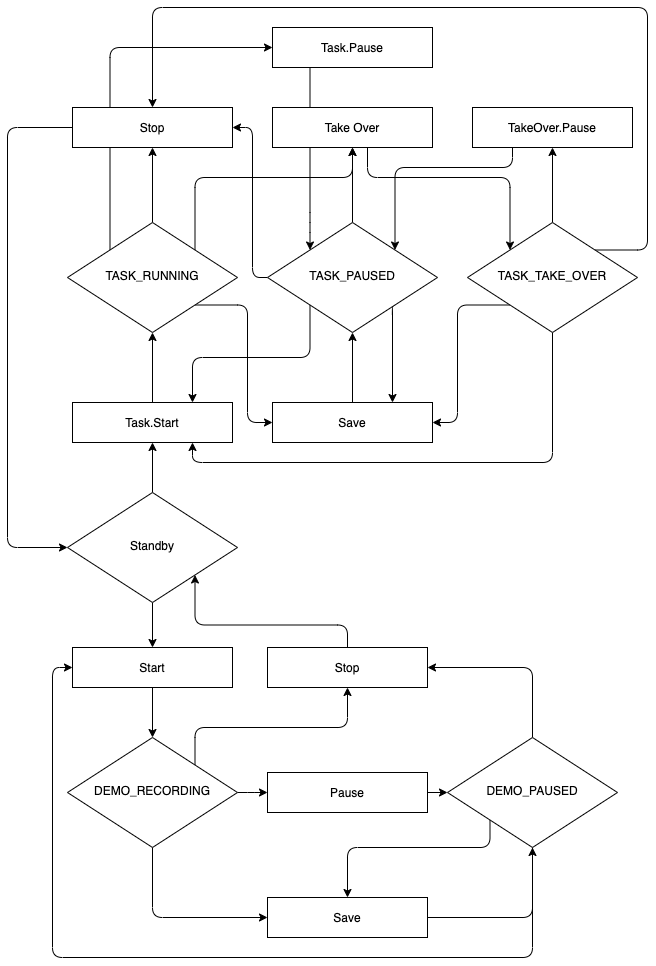

The diagram above was exported from draw.io. Its source (the exported page's mxGraphModel, read from the mxfile embedded in the PNG):
<mxGraphModel dx="1426" dy="826" grid="1" gridSize="10" guides="1" tooltips="1" connect="1" arrows="1" fold="1" page="1" pageScale="1" pageWidth="827" pageHeight="1169" math="0" shadow="0">
  <root>
    <mxCell id="WIyWlLk6GJQsqaUBKTNV-0" />
    <mxCell id="WIyWlLk6GJQsqaUBKTNV-1" parent="WIyWlLk6GJQsqaUBKTNV-0" />
    <mxCell id="mZvxBKDx3Xi9y_ldqwMo-8" style="edgeStyle=orthogonalEdgeStyle;orthogonalLoop=1;jettySize=auto;html=1;entryX=0.5;entryY=1;entryDx=0;entryDy=0;" edge="1" parent="WIyWlLk6GJQsqaUBKTNV-1" source="WIyWlLk6GJQsqaUBKTNV-3" target="qnoS7hg6FPGnYDH5qCQ0-4">
      <mxGeometry relative="1" as="geometry" />
    </mxCell>
    <mxCell id="WIyWlLk6GJQsqaUBKTNV-3" value="Task.Start" style="whiteSpace=wrap;html=1;fontSize=12;glass=0;strokeWidth=1;shadow=0;" parent="WIyWlLk6GJQsqaUBKTNV-1" vertex="1">
      <mxGeometry x="155" y="475" width="160" height="40" as="geometry" />
    </mxCell>
    <mxCell id="qnoS7hg6FPGnYDH5qCQ0-11" style="edgeStyle=orthogonalEdgeStyle;orthogonalLoop=1;jettySize=auto;html=1;entryX=0.5;entryY=1;entryDx=0;entryDy=0;" parent="WIyWlLk6GJQsqaUBKTNV-1" source="WIyWlLk6GJQsqaUBKTNV-6" target="WIyWlLk6GJQsqaUBKTNV-3" edge="1">
      <mxGeometry relative="1" as="geometry" />
    </mxCell>
    <mxCell id="qnoS7hg6FPGnYDH5qCQ0-40" style="edgeStyle=orthogonalEdgeStyle;orthogonalLoop=1;jettySize=auto;html=1;entryX=0.5;entryY=0;entryDx=0;entryDy=0;" parent="WIyWlLk6GJQsqaUBKTNV-1" source="WIyWlLk6GJQsqaUBKTNV-6" target="qnoS7hg6FPGnYDH5qCQ0-39" edge="1">
      <mxGeometry relative="1" as="geometry" />
    </mxCell>
    <mxCell id="WIyWlLk6GJQsqaUBKTNV-6" value="Standby" style="rhombus;whiteSpace=wrap;html=1;shadow=0;fontFamily=Helvetica;fontSize=12;align=center;strokeWidth=1;spacing=6;spacingTop=-4;" parent="WIyWlLk6GJQsqaUBKTNV-1" vertex="1">
      <mxGeometry x="150" y="565" width="170" height="110" as="geometry" />
    </mxCell>
    <mxCell id="mZvxBKDx3Xi9y_ldqwMo-9" style="edgeStyle=orthogonalEdgeStyle;orthogonalLoop=1;jettySize=auto;html=1;entryX=0.5;entryY=1;entryDx=0;entryDy=0;" edge="1" parent="WIyWlLk6GJQsqaUBKTNV-1" source="qnoS7hg6FPGnYDH5qCQ0-4" target="qnoS7hg6FPGnYDH5qCQ0-18">
      <mxGeometry relative="1" as="geometry" />
    </mxCell>
    <mxCell id="mZvxBKDx3Xi9y_ldqwMo-10" style="edgeStyle=orthogonalEdgeStyle;orthogonalLoop=1;jettySize=auto;html=1;exitX=1;exitY=0;exitDx=0;exitDy=0;" edge="1" parent="WIyWlLk6GJQsqaUBKTNV-1" source="qnoS7hg6FPGnYDH5qCQ0-4" target="qnoS7hg6FPGnYDH5qCQ0-8">
      <mxGeometry relative="1" as="geometry">
        <Array as="points">
          <mxPoint x="278" y="250" />
          <mxPoint x="435" y="250" />
        </Array>
      </mxGeometry>
    </mxCell>
    <mxCell id="mZvxBKDx3Xi9y_ldqwMo-14" style="edgeStyle=orthogonalEdgeStyle;orthogonalLoop=1;jettySize=auto;html=1;exitX=1;exitY=1;exitDx=0;exitDy=0;entryX=0;entryY=0.5;entryDx=0;entryDy=0;" edge="1" parent="WIyWlLk6GJQsqaUBKTNV-1" source="qnoS7hg6FPGnYDH5qCQ0-4" target="qnoS7hg6FPGnYDH5qCQ0-9">
      <mxGeometry relative="1" as="geometry">
        <Array as="points">
          <mxPoint x="330" y="378" />
          <mxPoint x="330" y="495" />
        </Array>
      </mxGeometry>
    </mxCell>
    <mxCell id="mZvxBKDx3Xi9y_ldqwMo-18" style="edgeStyle=orthogonalEdgeStyle;orthogonalLoop=1;jettySize=auto;html=1;exitX=0;exitY=0;exitDx=0;exitDy=0;entryX=0;entryY=0.5;entryDx=0;entryDy=0;" edge="1" parent="WIyWlLk6GJQsqaUBKTNV-1" source="qnoS7hg6FPGnYDH5qCQ0-4" target="mZvxBKDx3Xi9y_ldqwMo-17">
      <mxGeometry relative="1" as="geometry">
        <Array as="points">
          <mxPoint x="193" y="120" />
        </Array>
      </mxGeometry>
    </mxCell>
    <mxCell id="qnoS7hg6FPGnYDH5qCQ0-4" value="TASK_RUNNING" style="rhombus;whiteSpace=wrap;html=1;shadow=0;fontFamily=Helvetica;fontSize=12;align=center;strokeWidth=1;spacing=6;spacingTop=-4;" parent="WIyWlLk6GJQsqaUBKTNV-1" vertex="1">
      <mxGeometry x="150" y="295" width="170" height="110" as="geometry" />
    </mxCell>
    <mxCell id="mZvxBKDx3Xi9y_ldqwMo-12" style="edgeStyle=orthogonalEdgeStyle;orthogonalLoop=1;jettySize=auto;html=1;entryX=0.5;entryY=1;entryDx=0;entryDy=0;" edge="1" parent="WIyWlLk6GJQsqaUBKTNV-1" source="qnoS7hg6FPGnYDH5qCQ0-5" target="qnoS7hg6FPGnYDH5qCQ0-7">
      <mxGeometry relative="1" as="geometry" />
    </mxCell>
    <mxCell id="mZvxBKDx3Xi9y_ldqwMo-15" style="edgeStyle=orthogonalEdgeStyle;orthogonalLoop=1;jettySize=auto;html=1;exitX=0;exitY=1;exitDx=0;exitDy=0;entryX=1;entryY=0.5;entryDx=0;entryDy=0;" edge="1" parent="WIyWlLk6GJQsqaUBKTNV-1" source="qnoS7hg6FPGnYDH5qCQ0-5" target="qnoS7hg6FPGnYDH5qCQ0-9">
      <mxGeometry relative="1" as="geometry">
        <Array as="points">
          <mxPoint x="540" y="378" />
          <mxPoint x="540" y="495" />
        </Array>
      </mxGeometry>
    </mxCell>
    <mxCell id="mZvxBKDx3Xi9y_ldqwMo-24" style="edgeStyle=orthogonalEdgeStyle;orthogonalLoop=1;jettySize=auto;html=1;entryX=0.75;entryY=1;entryDx=0;entryDy=0;" edge="1" parent="WIyWlLk6GJQsqaUBKTNV-1" source="qnoS7hg6FPGnYDH5qCQ0-5" target="WIyWlLk6GJQsqaUBKTNV-3">
      <mxGeometry relative="1" as="geometry">
        <Array as="points">
          <mxPoint x="635" y="535" />
          <mxPoint x="275" y="535" />
        </Array>
      </mxGeometry>
    </mxCell>
    <mxCell id="mZvxBKDx3Xi9y_ldqwMo-25" style="edgeStyle=orthogonalEdgeStyle;orthogonalLoop=1;jettySize=auto;html=1;exitX=1;exitY=0;exitDx=0;exitDy=0;entryX=0.5;entryY=0;entryDx=0;entryDy=0;" edge="1" parent="WIyWlLk6GJQsqaUBKTNV-1" source="qnoS7hg6FPGnYDH5qCQ0-5" target="qnoS7hg6FPGnYDH5qCQ0-18">
      <mxGeometry relative="1" as="geometry">
        <Array as="points">
          <mxPoint x="730" y="323" />
          <mxPoint x="730" y="80" />
          <mxPoint x="235" y="80" />
        </Array>
      </mxGeometry>
    </mxCell>
    <mxCell id="qnoS7hg6FPGnYDH5qCQ0-5" value="TASK_TAKE_OVER" style="rhombus;whiteSpace=wrap;html=1;shadow=0;fontFamily=Helvetica;fontSize=12;align=center;strokeWidth=1;spacing=6;spacingTop=-4;" parent="WIyWlLk6GJQsqaUBKTNV-1" vertex="1">
      <mxGeometry x="550" y="295" width="170" height="110" as="geometry" />
    </mxCell>
    <mxCell id="mZvxBKDx3Xi9y_ldqwMo-20" style="edgeStyle=orthogonalEdgeStyle;orthogonalLoop=1;jettySize=auto;html=1;exitX=0;exitY=1;exitDx=0;exitDy=0;entryX=0.75;entryY=0;entryDx=0;entryDy=0;" edge="1" parent="WIyWlLk6GJQsqaUBKTNV-1" source="qnoS7hg6FPGnYDH5qCQ0-6" target="WIyWlLk6GJQsqaUBKTNV-3">
      <mxGeometry relative="1" as="geometry">
        <Array as="points">
          <mxPoint x="393" y="430" />
          <mxPoint x="275" y="430" />
        </Array>
      </mxGeometry>
    </mxCell>
    <mxCell id="mZvxBKDx3Xi9y_ldqwMo-21" style="edgeStyle=orthogonalEdgeStyle;orthogonalLoop=1;jettySize=auto;html=1;exitX=0;exitY=0.5;exitDx=0;exitDy=0;entryX=1;entryY=0.5;entryDx=0;entryDy=0;" edge="1" parent="WIyWlLk6GJQsqaUBKTNV-1" source="qnoS7hg6FPGnYDH5qCQ0-6" target="qnoS7hg6FPGnYDH5qCQ0-18">
      <mxGeometry relative="1" as="geometry">
        <Array as="points">
          <mxPoint x="335" y="350" />
          <mxPoint x="335" y="200" />
        </Array>
      </mxGeometry>
    </mxCell>
    <mxCell id="mZvxBKDx3Xi9y_ldqwMo-22" style="edgeStyle=orthogonalEdgeStyle;orthogonalLoop=1;jettySize=auto;html=1;exitX=1;exitY=1;exitDx=0;exitDy=0;entryX=0.75;entryY=0;entryDx=0;entryDy=0;" edge="1" parent="WIyWlLk6GJQsqaUBKTNV-1" source="qnoS7hg6FPGnYDH5qCQ0-6" target="qnoS7hg6FPGnYDH5qCQ0-9">
      <mxGeometry relative="1" as="geometry">
        <Array as="points">
          <mxPoint x="475" y="378" />
        </Array>
      </mxGeometry>
    </mxCell>
    <mxCell id="mZvxBKDx3Xi9y_ldqwMo-23" style="edgeStyle=orthogonalEdgeStyle;orthogonalLoop=1;jettySize=auto;html=1;exitX=0.5;exitY=0;exitDx=0;exitDy=0;entryX=0.5;entryY=1;entryDx=0;entryDy=0;" edge="1" parent="WIyWlLk6GJQsqaUBKTNV-1" source="qnoS7hg6FPGnYDH5qCQ0-6" target="qnoS7hg6FPGnYDH5qCQ0-8">
      <mxGeometry relative="1" as="geometry" />
    </mxCell>
    <mxCell id="qnoS7hg6FPGnYDH5qCQ0-6" value="TASK_PAUSED" style="rhombus;whiteSpace=wrap;html=1;shadow=0;fontFamily=Helvetica;fontSize=12;align=center;strokeWidth=1;spacing=6;spacingTop=-4;" parent="WIyWlLk6GJQsqaUBKTNV-1" vertex="1">
      <mxGeometry x="350" y="295" width="170" height="110" as="geometry" />
    </mxCell>
    <mxCell id="mZvxBKDx3Xi9y_ldqwMo-13" style="edgeStyle=orthogonalEdgeStyle;orthogonalLoop=1;jettySize=auto;html=1;exitX=0.25;exitY=1;exitDx=0;exitDy=0;entryX=1;entryY=0;entryDx=0;entryDy=0;" edge="1" parent="WIyWlLk6GJQsqaUBKTNV-1" source="qnoS7hg6FPGnYDH5qCQ0-7" target="qnoS7hg6FPGnYDH5qCQ0-6">
      <mxGeometry relative="1" as="geometry">
        <Array as="points">
          <mxPoint x="595" y="240" />
          <mxPoint x="478" y="240" />
        </Array>
      </mxGeometry>
    </mxCell>
    <mxCell id="qnoS7hg6FPGnYDH5qCQ0-7" value="TakeOver.Pause" style="whiteSpace=wrap;html=1;fontSize=12;glass=0;strokeWidth=1;shadow=0;" parent="WIyWlLk6GJQsqaUBKTNV-1" vertex="1">
      <mxGeometry x="555" y="180" width="160" height="40" as="geometry" />
    </mxCell>
    <mxCell id="mZvxBKDx3Xi9y_ldqwMo-11" style="edgeStyle=orthogonalEdgeStyle;orthogonalLoop=1;jettySize=auto;html=1;entryX=0;entryY=0;entryDx=0;entryDy=0;" edge="1" parent="WIyWlLk6GJQsqaUBKTNV-1" source="qnoS7hg6FPGnYDH5qCQ0-8" target="qnoS7hg6FPGnYDH5qCQ0-5">
      <mxGeometry relative="1" as="geometry">
        <Array as="points">
          <mxPoint x="450" y="250" />
          <mxPoint x="593" y="250" />
        </Array>
      </mxGeometry>
    </mxCell>
    <mxCell id="mZvxBKDx3Xi9y_ldqwMo-16" style="edgeStyle=orthogonalEdgeStyle;orthogonalLoop=1;jettySize=auto;html=1;exitX=0.5;exitY=0;exitDx=0;exitDy=0;entryX=0.5;entryY=1;entryDx=0;entryDy=0;" edge="1" parent="WIyWlLk6GJQsqaUBKTNV-1" source="qnoS7hg6FPGnYDH5qCQ0-9" target="qnoS7hg6FPGnYDH5qCQ0-6">
      <mxGeometry relative="1" as="geometry" />
    </mxCell>
    <mxCell id="qnoS7hg6FPGnYDH5qCQ0-9" value="Save" style="whiteSpace=wrap;html=1;fontSize=12;glass=0;strokeWidth=1;shadow=0;" parent="WIyWlLk6GJQsqaUBKTNV-1" vertex="1">
      <mxGeometry x="355" y="475" width="160" height="40" as="geometry" />
    </mxCell>
    <mxCell id="mZvxBKDx3Xi9y_ldqwMo-7" style="edgeStyle=orthogonalEdgeStyle;orthogonalLoop=1;jettySize=auto;html=1;entryX=0;entryY=0.5;entryDx=0;entryDy=0;" edge="1" parent="WIyWlLk6GJQsqaUBKTNV-1" source="qnoS7hg6FPGnYDH5qCQ0-18" target="WIyWlLk6GJQsqaUBKTNV-6">
      <mxGeometry relative="1" as="geometry">
        <Array as="points">
          <mxPoint x="90" y="200" />
          <mxPoint x="90" y="620" />
        </Array>
      </mxGeometry>
    </mxCell>
    <mxCell id="qnoS7hg6FPGnYDH5qCQ0-18" value="Stop" style="whiteSpace=wrap;html=1;fontSize=12;glass=0;strokeWidth=1;shadow=0;" parent="WIyWlLk6GJQsqaUBKTNV-1" vertex="1">
      <mxGeometry x="155" y="180" width="160" height="40" as="geometry" />
    </mxCell>
    <mxCell id="qnoS7hg6FPGnYDH5qCQ0-46" style="edgeStyle=orthogonalEdgeStyle;orthogonalLoop=1;jettySize=auto;html=1;entryX=0;entryY=0.5;entryDx=0;entryDy=0;" parent="WIyWlLk6GJQsqaUBKTNV-1" source="qnoS7hg6FPGnYDH5qCQ0-37" target="qnoS7hg6FPGnYDH5qCQ0-42" edge="1">
      <mxGeometry relative="1" as="geometry" />
    </mxCell>
    <mxCell id="qnoS7hg6FPGnYDH5qCQ0-48" style="edgeStyle=orthogonalEdgeStyle;orthogonalLoop=1;jettySize=auto;html=1;exitX=0.5;exitY=1;exitDx=0;exitDy=0;entryX=0;entryY=0.5;entryDx=0;entryDy=0;" parent="WIyWlLk6GJQsqaUBKTNV-1" source="qnoS7hg6FPGnYDH5qCQ0-37" target="qnoS7hg6FPGnYDH5qCQ0-43" edge="1">
      <mxGeometry relative="1" as="geometry" />
    </mxCell>
    <mxCell id="qnoS7hg6FPGnYDH5qCQ0-52" style="edgeStyle=orthogonalEdgeStyle;orthogonalLoop=1;jettySize=auto;html=1;exitX=1;exitY=0;exitDx=0;exitDy=0;entryX=0.5;entryY=1;entryDx=0;entryDy=0;" parent="WIyWlLk6GJQsqaUBKTNV-1" source="qnoS7hg6FPGnYDH5qCQ0-37" target="qnoS7hg6FPGnYDH5qCQ0-44" edge="1">
      <mxGeometry relative="1" as="geometry">
        <Array as="points">
          <mxPoint x="278" y="800" />
          <mxPoint x="430" y="800" />
        </Array>
      </mxGeometry>
    </mxCell>
    <mxCell id="qnoS7hg6FPGnYDH5qCQ0-37" value="DEMO_RECORDING" style="rhombus;whiteSpace=wrap;html=1;shadow=0;fontFamily=Helvetica;fontSize=12;align=center;strokeWidth=1;spacing=6;spacingTop=-4;" parent="WIyWlLk6GJQsqaUBKTNV-1" vertex="1">
      <mxGeometry x="150" y="810" width="170" height="110" as="geometry" />
    </mxCell>
    <mxCell id="qnoS7hg6FPGnYDH5qCQ0-50" style="edgeStyle=orthogonalEdgeStyle;orthogonalLoop=1;jettySize=auto;html=1;exitX=0.5;exitY=0;exitDx=0;exitDy=0;entryX=1;entryY=0.5;entryDx=0;entryDy=0;" parent="WIyWlLk6GJQsqaUBKTNV-1" source="qnoS7hg6FPGnYDH5qCQ0-38" target="qnoS7hg6FPGnYDH5qCQ0-44" edge="1">
      <mxGeometry relative="1" as="geometry" />
    </mxCell>
    <mxCell id="qnoS7hg6FPGnYDH5qCQ0-53" style="edgeStyle=orthogonalEdgeStyle;orthogonalLoop=1;jettySize=auto;html=1;exitX=0;exitY=1;exitDx=0;exitDy=0;entryX=0.5;entryY=0;entryDx=0;entryDy=0;" parent="WIyWlLk6GJQsqaUBKTNV-1" source="qnoS7hg6FPGnYDH5qCQ0-38" target="qnoS7hg6FPGnYDH5qCQ0-43" edge="1">
      <mxGeometry relative="1" as="geometry">
        <Array as="points">
          <mxPoint x="573" y="920" />
          <mxPoint x="430" y="920" />
        </Array>
      </mxGeometry>
    </mxCell>
    <mxCell id="mZvxBKDx3Xi9y_ldqwMo-4" style="edgeStyle=orthogonalEdgeStyle;orthogonalLoop=1;jettySize=auto;html=1;entryX=0;entryY=0.5;entryDx=0;entryDy=0;" edge="1" parent="WIyWlLk6GJQsqaUBKTNV-1" source="qnoS7hg6FPGnYDH5qCQ0-38" target="qnoS7hg6FPGnYDH5qCQ0-39">
      <mxGeometry relative="1" as="geometry">
        <Array as="points">
          <mxPoint x="615" y="1030" />
          <mxPoint x="135" y="1030" />
          <mxPoint x="135" y="740" />
        </Array>
      </mxGeometry>
    </mxCell>
    <mxCell id="qnoS7hg6FPGnYDH5qCQ0-38" value="DEMO_PAUSED" style="rhombus;whiteSpace=wrap;html=1;shadow=0;fontFamily=Helvetica;fontSize=12;align=center;strokeWidth=1;spacing=6;spacingTop=-4;" parent="WIyWlLk6GJQsqaUBKTNV-1" vertex="1">
      <mxGeometry x="530" y="810" width="170" height="110" as="geometry" />
    </mxCell>
    <mxCell id="qnoS7hg6FPGnYDH5qCQ0-41" style="edgeStyle=orthogonalEdgeStyle;orthogonalLoop=1;jettySize=auto;html=1;entryX=0.5;entryY=0;entryDx=0;entryDy=0;" parent="WIyWlLk6GJQsqaUBKTNV-1" source="qnoS7hg6FPGnYDH5qCQ0-39" target="qnoS7hg6FPGnYDH5qCQ0-37" edge="1">
      <mxGeometry relative="1" as="geometry" />
    </mxCell>
    <mxCell id="qnoS7hg6FPGnYDH5qCQ0-39" value="Start" style="whiteSpace=wrap;html=1;fontSize=12;glass=0;strokeWidth=1;shadow=0;" parent="WIyWlLk6GJQsqaUBKTNV-1" vertex="1">
      <mxGeometry x="155" y="720" width="160" height="40" as="geometry" />
    </mxCell>
    <mxCell id="qnoS7hg6FPGnYDH5qCQ0-47" style="edgeStyle=orthogonalEdgeStyle;orthogonalLoop=1;jettySize=auto;html=1;" parent="WIyWlLk6GJQsqaUBKTNV-1" source="qnoS7hg6FPGnYDH5qCQ0-42" target="qnoS7hg6FPGnYDH5qCQ0-38" edge="1">
      <mxGeometry relative="1" as="geometry" />
    </mxCell>
    <mxCell id="qnoS7hg6FPGnYDH5qCQ0-42" value="Pause" style="whiteSpace=wrap;html=1;fontSize=12;glass=0;strokeWidth=1;shadow=0;" parent="WIyWlLk6GJQsqaUBKTNV-1" vertex="1">
      <mxGeometry x="350" y="845" width="160" height="40" as="geometry" />
    </mxCell>
    <mxCell id="qnoS7hg6FPGnYDH5qCQ0-49" style="edgeStyle=orthogonalEdgeStyle;orthogonalLoop=1;jettySize=auto;html=1;exitX=1;exitY=0.5;exitDx=0;exitDy=0;entryX=0.5;entryY=1;entryDx=0;entryDy=0;" parent="WIyWlLk6GJQsqaUBKTNV-1" source="qnoS7hg6FPGnYDH5qCQ0-43" target="qnoS7hg6FPGnYDH5qCQ0-38" edge="1">
      <mxGeometry relative="1" as="geometry" />
    </mxCell>
    <mxCell id="qnoS7hg6FPGnYDH5qCQ0-43" value="Save" style="whiteSpace=wrap;html=1;fontSize=12;glass=0;strokeWidth=1;shadow=0;" parent="WIyWlLk6GJQsqaUBKTNV-1" vertex="1">
      <mxGeometry x="350" y="970" width="160" height="40" as="geometry" />
    </mxCell>
    <mxCell id="qnoS7hg6FPGnYDH5qCQ0-51" style="edgeStyle=orthogonalEdgeStyle;orthogonalLoop=1;jettySize=auto;html=1;exitX=0.5;exitY=0;exitDx=0;exitDy=0;entryX=1;entryY=1;entryDx=0;entryDy=0;" parent="WIyWlLk6GJQsqaUBKTNV-1" source="qnoS7hg6FPGnYDH5qCQ0-44" target="WIyWlLk6GJQsqaUBKTNV-6" edge="1">
      <mxGeometry relative="1" as="geometry" />
    </mxCell>
    <mxCell id="qnoS7hg6FPGnYDH5qCQ0-44" value="Stop" style="whiteSpace=wrap;html=1;fontSize=12;glass=0;strokeWidth=1;shadow=0;" parent="WIyWlLk6GJQsqaUBKTNV-1" vertex="1">
      <mxGeometry x="350" y="720" width="160" height="40" as="geometry" />
    </mxCell>
    <mxCell id="mZvxBKDx3Xi9y_ldqwMo-19" style="edgeStyle=orthogonalEdgeStyle;orthogonalLoop=1;jettySize=auto;html=1;entryX=0;entryY=0;entryDx=0;entryDy=0;" edge="1" parent="WIyWlLk6GJQsqaUBKTNV-1" source="mZvxBKDx3Xi9y_ldqwMo-17" target="qnoS7hg6FPGnYDH5qCQ0-6">
      <mxGeometry relative="1" as="geometry">
        <Array as="points">
          <mxPoint x="393" y="295" />
        </Array>
      </mxGeometry>
    </mxCell>
    <mxCell id="mZvxBKDx3Xi9y_ldqwMo-17" value="Task.Pause" style="whiteSpace=wrap;html=1;fontSize=12;glass=0;strokeWidth=1;shadow=0;" vertex="1" parent="WIyWlLk6GJQsqaUBKTNV-1">
      <mxGeometry x="355" y="100" width="160" height="40" as="geometry" />
    </mxCell>
    <mxCell id="qnoS7hg6FPGnYDH5qCQ0-8" value="Take Over" style="whiteSpace=wrap;html=1;fontSize=12;glass=0;strokeWidth=1;shadow=0;" parent="WIyWlLk6GJQsqaUBKTNV-1" vertex="1">
      <mxGeometry x="355" y="180" width="160" height="40" as="geometry" />
    </mxCell>
  </root>
</mxGraphModel>